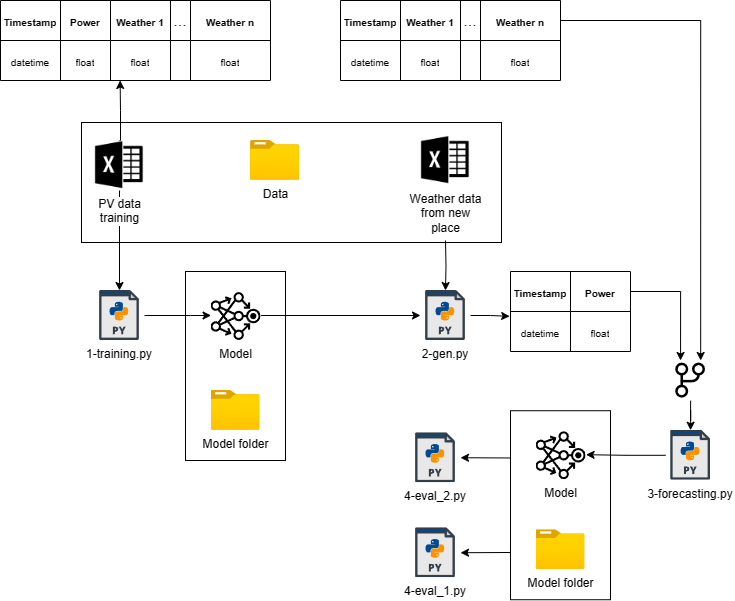

The diagram above was exported from draw.io. Its source (the exported page's mxGraphModel, read from the mxfile embedded in the PNG):
<mxGraphModel dx="1002" dy="535" grid="1" gridSize="10" guides="1" tooltips="1" connect="1" arrows="1" fold="1" page="1" pageScale="1" pageWidth="827" pageHeight="1169" math="0" shadow="0">
  <root>
    <mxCell id="0" />
    <mxCell id="1" parent="0" />
    <mxCell id="2" value="" style="rounded=0;whiteSpace=wrap;html=1;" vertex="1" parent="1">
      <mxGeometry x="225" y="371" width="100" height="189" as="geometry" />
    </mxCell>
    <mxCell id="3" value="" style="rounded=0;whiteSpace=wrap;html=1;" vertex="1" parent="1">
      <mxGeometry x="121" y="222" width="420" height="120" as="geometry" />
    </mxCell>
    <mxCell id="4" value="" style="edgeStyle=orthogonalEdgeStyle;rounded=0;orthogonalLoop=1;jettySize=auto;html=1;" edge="1" source="5" target="6" parent="1">
      <mxGeometry relative="1" as="geometry" />
    </mxCell>
    <mxCell id="5" value="PV data &lt;br&gt;training" style="shape=image;html=1;verticalAlign=top;verticalLabelPosition=bottom;labelBackgroundColor=#ffffff;imageAspect=0;aspect=fixed;image=https://cdn3.iconfinder.com/data/icons/brands-applications/512/Excel_D-128.png" vertex="1" parent="1">
      <mxGeometry x="134" y="240" width="50" height="50" as="geometry" />
    </mxCell>
    <mxCell id="6" value="1-training.py" style="shape=image;verticalLabelPosition=bottom;labelBackgroundColor=default;verticalAlign=top;aspect=fixed;imageAspect=0;image=data:image/svg+xml,(base64 omitted: 3424 chars);" vertex="1" parent="1">
      <mxGeometry x="134.00000000000003" y="390" width="50" height="50" as="geometry" />
    </mxCell>
    <mxCell id="7" value="Data" style="image;aspect=fixed;html=1;points=[];align=center;fontSize=12;image=img/lib/azure2/general/Folder_Blank.svg;" vertex="1" parent="1">
      <mxGeometry x="290" y="240" width="49" height="39.78" as="geometry" />
    </mxCell>
    <mxCell id="8" value="" style="shape=table;startSize=0;container=1;collapsible=0;childLayout=tableLayout;fontSize=16;" vertex="1" parent="1">
      <mxGeometry x="40" y="100" width="270" height="80" as="geometry" />
    </mxCell>
    <mxCell id="9" value="" style="shape=tableRow;horizontal=0;startSize=0;swimlaneHead=0;swimlaneBody=0;strokeColor=inherit;top=0;left=0;bottom=0;right=0;collapsible=0;dropTarget=0;fillColor=none;points=[[0,0.5],[1,0.5]];portConstraint=eastwest;fontSize=16;" vertex="1" parent="8">
      <mxGeometry width="270" height="40" as="geometry" />
    </mxCell>
    <mxCell id="10" value="&lt;font style=&quot;font-size: 10px;&quot;&gt;&lt;b&gt;Timestamp&lt;/b&gt;&lt;/font&gt;" style="shape=partialRectangle;html=1;whiteSpace=wrap;connectable=0;strokeColor=inherit;overflow=hidden;fillColor=none;top=0;left=0;bottom=0;right=0;pointerEvents=1;fontSize=16;" vertex="1" parent="9">
      <mxGeometry width="60" height="40" as="geometry">
        <mxRectangle width="60" height="40" as="alternateBounds" />
      </mxGeometry>
    </mxCell>
    <mxCell id="11" value="&lt;font style=&quot;font-size: 10px;&quot;&gt;&lt;b&gt;Power&lt;/b&gt;&lt;/font&gt;" style="shape=partialRectangle;html=1;whiteSpace=wrap;connectable=0;strokeColor=inherit;overflow=hidden;fillColor=none;top=0;left=0;bottom=0;right=0;pointerEvents=1;fontSize=16;" vertex="1" parent="9">
      <mxGeometry x="60" width="50" height="40" as="geometry">
        <mxRectangle width="50" height="40" as="alternateBounds" />
      </mxGeometry>
    </mxCell>
    <mxCell id="12" value="&lt;font style=&quot;font-size: 10px;&quot;&gt;&lt;b&gt;Weather 1&lt;/b&gt;&lt;/font&gt;" style="shape=partialRectangle;html=1;whiteSpace=wrap;connectable=0;strokeColor=inherit;overflow=hidden;fillColor=none;top=0;left=0;bottom=0;right=0;pointerEvents=1;fontSize=16;" vertex="1" parent="9">
      <mxGeometry x="110" width="60" height="40" as="geometry">
        <mxRectangle width="60" height="40" as="alternateBounds" />
      </mxGeometry>
    </mxCell>
    <mxCell id="13" value="..." style="shape=partialRectangle;html=1;whiteSpace=wrap;connectable=0;strokeColor=inherit;overflow=hidden;fillColor=none;top=0;left=0;bottom=0;right=0;pointerEvents=1;fontSize=16;" vertex="1" parent="9">
      <mxGeometry x="170" width="20" height="40" as="geometry">
        <mxRectangle width="20" height="40" as="alternateBounds" />
      </mxGeometry>
    </mxCell>
    <mxCell id="14" value="&lt;font style=&quot;font-size: 10px;&quot;&gt;&lt;b&gt;Weather n&lt;/b&gt;&lt;/font&gt;" style="shape=partialRectangle;html=1;whiteSpace=wrap;connectable=0;strokeColor=inherit;overflow=hidden;fillColor=none;top=0;left=0;bottom=0;right=0;pointerEvents=1;fontSize=16;" vertex="1" parent="9">
      <mxGeometry x="190" width="80" height="40" as="geometry">
        <mxRectangle width="80" height="40" as="alternateBounds" />
      </mxGeometry>
    </mxCell>
    <mxCell id="15" value="" style="shape=tableRow;horizontal=0;startSize=0;swimlaneHead=0;swimlaneBody=0;strokeColor=inherit;top=0;left=0;bottom=0;right=0;collapsible=0;dropTarget=0;fillColor=none;points=[[0,0.5],[1,0.5]];portConstraint=eastwest;fontSize=16;" vertex="1" parent="8">
      <mxGeometry y="40" width="270" height="40" as="geometry" />
    </mxCell>
    <mxCell id="16" value="&lt;font style=&quot;font-size: 10px;&quot;&gt;datetime&lt;/font&gt;" style="shape=partialRectangle;html=1;whiteSpace=wrap;connectable=0;strokeColor=inherit;overflow=hidden;fillColor=none;top=0;left=0;bottom=0;right=0;pointerEvents=1;fontSize=16;" vertex="1" parent="15">
      <mxGeometry width="60" height="40" as="geometry">
        <mxRectangle width="60" height="40" as="alternateBounds" />
      </mxGeometry>
    </mxCell>
    <mxCell id="17" value="&lt;font style=&quot;font-size: 10px;&quot;&gt;float&lt;/font&gt;" style="shape=partialRectangle;html=1;whiteSpace=wrap;connectable=0;strokeColor=inherit;overflow=hidden;fillColor=none;top=0;left=0;bottom=0;right=0;pointerEvents=1;fontSize=16;" vertex="1" parent="15">
      <mxGeometry x="60" width="50" height="40" as="geometry">
        <mxRectangle width="50" height="40" as="alternateBounds" />
      </mxGeometry>
    </mxCell>
    <mxCell id="18" value="&lt;font style=&quot;font-size: 10px;&quot;&gt;float&lt;/font&gt;" style="shape=partialRectangle;html=1;whiteSpace=wrap;connectable=0;strokeColor=inherit;overflow=hidden;fillColor=none;top=0;left=0;bottom=0;right=0;pointerEvents=1;fontSize=16;" vertex="1" parent="15">
      <mxGeometry x="110" width="60" height="40" as="geometry">
        <mxRectangle width="60" height="40" as="alternateBounds" />
      </mxGeometry>
    </mxCell>
    <mxCell id="19" style="shape=partialRectangle;html=1;whiteSpace=wrap;connectable=0;strokeColor=inherit;overflow=hidden;fillColor=none;top=0;left=0;bottom=0;right=0;pointerEvents=1;fontSize=16;" vertex="1" parent="15">
      <mxGeometry x="170" width="20" height="40" as="geometry">
        <mxRectangle width="20" height="40" as="alternateBounds" />
      </mxGeometry>
    </mxCell>
    <mxCell id="20" value="&lt;font style=&quot;font-size: 10px;&quot;&gt;float&lt;/font&gt;" style="shape=partialRectangle;html=1;whiteSpace=wrap;connectable=0;strokeColor=inherit;overflow=hidden;fillColor=none;top=0;left=0;bottom=0;right=0;pointerEvents=1;fontSize=16;" vertex="1" parent="15">
      <mxGeometry x="190" width="80" height="40" as="geometry">
        <mxRectangle width="80" height="40" as="alternateBounds" />
      </mxGeometry>
    </mxCell>
    <mxCell id="21" style="edgeStyle=orthogonalEdgeStyle;rounded=0;orthogonalLoop=1;jettySize=auto;html=1;entryX=0.443;entryY=0.999;entryDx=0;entryDy=0;entryPerimeter=0;exitX=0.5;exitY=0;exitDx=0;exitDy=0;" edge="1" source="5" target="15" parent="1">
      <mxGeometry relative="1" as="geometry">
        <mxPoint x="165.36806949806953" y="240" as="sourcePoint" />
        <mxPoint x="171.60000000000002" y="180.08" as="targetPoint" />
        <Array as="points">
          <mxPoint x="160" y="240" />
          <mxPoint x="160" y="210" />
          <mxPoint x="160" y="210" />
        </Array>
      </mxGeometry>
    </mxCell>
    <mxCell id="22" style="edgeStyle=orthogonalEdgeStyle;rounded=0;orthogonalLoop=1;jettySize=auto;html=1;entryX=0.5;entryY=0;entryDx=0;entryDy=0;" edge="1" target="37" parent="1">
      <mxGeometry relative="1" as="geometry">
        <mxPoint x="485" y="340" as="sourcePoint" />
      </mxGeometry>
    </mxCell>
    <mxCell id="23" value="Weather data &lt;br&gt;from new &lt;br&gt;place" style="shape=image;html=1;verticalAlign=top;verticalLabelPosition=bottom;labelBackgroundColor=#ffffff;imageAspect=0;aspect=fixed;image=https://cdn3.iconfinder.com/data/icons/brands-applications/512/Excel_D-128.png" vertex="1" parent="1">
      <mxGeometry x="460" y="235" width="50" height="50" as="geometry" />
    </mxCell>
    <mxCell id="24" value="" style="shape=table;startSize=0;container=1;collapsible=0;childLayout=tableLayout;fontSize=16;" vertex="1" parent="1">
      <mxGeometry x="380" y="100" width="220" height="80" as="geometry" />
    </mxCell>
    <mxCell id="25" value="" style="shape=tableRow;horizontal=0;startSize=0;swimlaneHead=0;swimlaneBody=0;strokeColor=inherit;top=0;left=0;bottom=0;right=0;collapsible=0;dropTarget=0;fillColor=none;points=[[0,0.5],[1,0.5]];portConstraint=eastwest;fontSize=16;" vertex="1" parent="24">
      <mxGeometry width="220" height="40" as="geometry" />
    </mxCell>
    <mxCell id="26" value="&lt;font style=&quot;font-size: 10px;&quot;&gt;&lt;b&gt;Timestamp&lt;/b&gt;&lt;/font&gt;" style="shape=partialRectangle;html=1;whiteSpace=wrap;connectable=0;strokeColor=inherit;overflow=hidden;fillColor=none;top=0;left=0;bottom=0;right=0;pointerEvents=1;fontSize=16;" vertex="1" parent="25">
      <mxGeometry width="60" height="40" as="geometry">
        <mxRectangle width="60" height="40" as="alternateBounds" />
      </mxGeometry>
    </mxCell>
    <mxCell id="27" value="&lt;font style=&quot;font-size: 10px;&quot;&gt;&lt;b&gt;Weather 1&lt;/b&gt;&lt;/font&gt;" style="shape=partialRectangle;html=1;whiteSpace=wrap;connectable=0;strokeColor=inherit;overflow=hidden;fillColor=none;top=0;left=0;bottom=0;right=0;pointerEvents=1;fontSize=16;" vertex="1" parent="25">
      <mxGeometry x="60" width="60" height="40" as="geometry">
        <mxRectangle width="60" height="40" as="alternateBounds" />
      </mxGeometry>
    </mxCell>
    <mxCell id="28" value="..." style="shape=partialRectangle;html=1;whiteSpace=wrap;connectable=0;strokeColor=inherit;overflow=hidden;fillColor=none;top=0;left=0;bottom=0;right=0;pointerEvents=1;fontSize=16;" vertex="1" parent="25">
      <mxGeometry x="120" width="20" height="40" as="geometry">
        <mxRectangle width="20" height="40" as="alternateBounds" />
      </mxGeometry>
    </mxCell>
    <mxCell id="29" value="&lt;font style=&quot;font-size: 10px;&quot;&gt;&lt;b&gt;Weather n&lt;/b&gt;&lt;/font&gt;" style="shape=partialRectangle;html=1;whiteSpace=wrap;connectable=0;strokeColor=inherit;overflow=hidden;fillColor=none;top=0;left=0;bottom=0;right=0;pointerEvents=1;fontSize=16;" vertex="1" parent="25">
      <mxGeometry x="140" width="80" height="40" as="geometry">
        <mxRectangle width="80" height="40" as="alternateBounds" />
      </mxGeometry>
    </mxCell>
    <mxCell id="30" value="" style="shape=tableRow;horizontal=0;startSize=0;swimlaneHead=0;swimlaneBody=0;strokeColor=inherit;top=0;left=0;bottom=0;right=0;collapsible=0;dropTarget=0;fillColor=none;points=[[0,0.5],[1,0.5]];portConstraint=eastwest;fontSize=16;" vertex="1" parent="24">
      <mxGeometry y="40" width="220" height="40" as="geometry" />
    </mxCell>
    <mxCell id="31" value="&lt;font style=&quot;font-size: 10px;&quot;&gt;datetime&lt;/font&gt;" style="shape=partialRectangle;html=1;whiteSpace=wrap;connectable=0;strokeColor=inherit;overflow=hidden;fillColor=none;top=0;left=0;bottom=0;right=0;pointerEvents=1;fontSize=16;" vertex="1" parent="30">
      <mxGeometry width="60" height="40" as="geometry">
        <mxRectangle width="60" height="40" as="alternateBounds" />
      </mxGeometry>
    </mxCell>
    <mxCell id="32" value="&lt;font style=&quot;font-size: 10px;&quot;&gt;float&lt;/font&gt;" style="shape=partialRectangle;html=1;whiteSpace=wrap;connectable=0;strokeColor=inherit;overflow=hidden;fillColor=none;top=0;left=0;bottom=0;right=0;pointerEvents=1;fontSize=16;" vertex="1" parent="30">
      <mxGeometry x="60" width="60" height="40" as="geometry">
        <mxRectangle width="60" height="40" as="alternateBounds" />
      </mxGeometry>
    </mxCell>
    <mxCell id="33" style="shape=partialRectangle;html=1;whiteSpace=wrap;connectable=0;strokeColor=inherit;overflow=hidden;fillColor=none;top=0;left=0;bottom=0;right=0;pointerEvents=1;fontSize=16;" vertex="1" parent="30">
      <mxGeometry x="120" width="20" height="40" as="geometry">
        <mxRectangle width="20" height="40" as="alternateBounds" />
      </mxGeometry>
    </mxCell>
    <mxCell id="34" value="&lt;font style=&quot;font-size: 10px;&quot;&gt;float&lt;/font&gt;" style="shape=partialRectangle;html=1;whiteSpace=wrap;connectable=0;strokeColor=inherit;overflow=hidden;fillColor=none;top=0;left=0;bottom=0;right=0;pointerEvents=1;fontSize=16;" vertex="1" parent="30">
      <mxGeometry x="140" width="80" height="40" as="geometry">
        <mxRectangle width="80" height="40" as="alternateBounds" />
      </mxGeometry>
    </mxCell>
    <mxCell id="35" value="Model folder" style="image;aspect=fixed;html=1;points=[];align=center;fontSize=12;image=img/lib/azure2/general/Folder_Blank.svg;" vertex="1" parent="1">
      <mxGeometry x="250.56" y="490" width="49" height="39.77" as="geometry" />
    </mxCell>
    <mxCell id="36" style="edgeStyle=orthogonalEdgeStyle;rounded=0;orthogonalLoop=1;jettySize=auto;html=1;exitX=1;exitY=0.5;exitDx=0;exitDy=0;" edge="1" source="51" target="37" parent="1">
      <mxGeometry relative="1" as="geometry">
        <mxPoint x="300" y="414.9999999999998" as="sourcePoint" />
      </mxGeometry>
    </mxCell>
    <mxCell id="37" value="2-gen.py&#10;" style="shape=image;verticalLabelPosition=bottom;labelBackgroundColor=default;verticalAlign=top;aspect=fixed;imageAspect=0;image=data:image/svg+xml,(base64 omitted: 3424 chars);" vertex="1" parent="1">
      <mxGeometry x="460" y="390" width="50" height="50" as="geometry" />
    </mxCell>
    <mxCell id="38" style="edgeStyle=orthogonalEdgeStyle;rounded=0;orthogonalLoop=1;jettySize=auto;html=1;entryX=0;entryY=0.5;entryDx=0;entryDy=0;" edge="1" source="6" target="51" parent="1">
      <mxGeometry relative="1" as="geometry">
        <mxPoint x="248.35000000000014" y="415.8499999999999" as="targetPoint" />
        <Array as="points">
          <mxPoint x="230" y="415" />
          <mxPoint x="230" y="415" />
        </Array>
      </mxGeometry>
    </mxCell>
    <mxCell id="39" value="" style="shape=table;startSize=0;container=1;collapsible=0;childLayout=tableLayout;fontSize=16;" vertex="1" parent="1">
      <mxGeometry x="550" y="371" width="120" height="80" as="geometry" />
    </mxCell>
    <mxCell id="40" value="" style="shape=tableRow;horizontal=0;startSize=0;swimlaneHead=0;swimlaneBody=0;strokeColor=inherit;top=0;left=0;bottom=0;right=0;collapsible=0;dropTarget=0;fillColor=none;points=[[0,0.5],[1,0.5]];portConstraint=eastwest;fontSize=16;" vertex="1" parent="39">
      <mxGeometry width="120" height="40" as="geometry" />
    </mxCell>
    <mxCell id="41" value="&lt;font style=&quot;font-size: 10px;&quot;&gt;&lt;b&gt;Timestamp&lt;/b&gt;&lt;/font&gt;" style="shape=partialRectangle;html=1;whiteSpace=wrap;connectable=0;strokeColor=inherit;overflow=hidden;fillColor=none;top=0;left=0;bottom=0;right=0;pointerEvents=1;fontSize=16;" vertex="1" parent="40">
      <mxGeometry width="60" height="40" as="geometry">
        <mxRectangle width="60" height="40" as="alternateBounds" />
      </mxGeometry>
    </mxCell>
    <mxCell id="42" value="&lt;font style=&quot;font-size: 10px;&quot;&gt;&lt;b&gt;Power&lt;/b&gt;&lt;/font&gt;" style="shape=partialRectangle;html=1;whiteSpace=wrap;connectable=0;strokeColor=inherit;overflow=hidden;fillColor=none;top=0;left=0;bottom=0;right=0;pointerEvents=1;fontSize=16;" vertex="1" parent="40">
      <mxGeometry x="60" width="60" height="40" as="geometry">
        <mxRectangle width="60" height="40" as="alternateBounds" />
      </mxGeometry>
    </mxCell>
    <mxCell id="43" value="" style="shape=tableRow;horizontal=0;startSize=0;swimlaneHead=0;swimlaneBody=0;strokeColor=inherit;top=0;left=0;bottom=0;right=0;collapsible=0;dropTarget=0;fillColor=none;points=[[0,0.5],[1,0.5]];portConstraint=eastwest;fontSize=16;" vertex="1" parent="39">
      <mxGeometry y="40" width="120" height="40" as="geometry" />
    </mxCell>
    <mxCell id="44" value="&lt;font style=&quot;font-size: 10px;&quot;&gt;datetime&lt;/font&gt;" style="shape=partialRectangle;html=1;whiteSpace=wrap;connectable=0;strokeColor=inherit;overflow=hidden;fillColor=none;top=0;left=0;bottom=0;right=0;pointerEvents=1;fontSize=16;" vertex="1" parent="43">
      <mxGeometry width="60" height="40" as="geometry">
        <mxRectangle width="60" height="40" as="alternateBounds" />
      </mxGeometry>
    </mxCell>
    <mxCell id="45" value="&lt;font style=&quot;font-size: 10px;&quot;&gt;float&lt;/font&gt;" style="shape=partialRectangle;html=1;whiteSpace=wrap;connectable=0;strokeColor=inherit;overflow=hidden;fillColor=none;top=0;left=0;bottom=0;right=0;pointerEvents=1;fontSize=16;" vertex="1" parent="43">
      <mxGeometry x="60" width="60" height="40" as="geometry">
        <mxRectangle width="60" height="40" as="alternateBounds" />
      </mxGeometry>
    </mxCell>
    <mxCell id="46" style="edgeStyle=orthogonalEdgeStyle;rounded=0;orthogonalLoop=1;jettySize=auto;html=1;entryX=-0.007;entryY=0.121;entryDx=0;entryDy=0;entryPerimeter=0;" edge="1" source="37" target="43" parent="1">
      <mxGeometry relative="1" as="geometry" />
    </mxCell>
    <mxCell id="47" value="" style="edgeStyle=orthogonalEdgeStyle;rounded=0;orthogonalLoop=1;jettySize=auto;html=1;" edge="1" source="48" target="52" parent="1">
      <mxGeometry relative="1" as="geometry" />
    </mxCell>
    <mxCell id="48" value="" style="shape=image;verticalLabelPosition=bottom;labelBackgroundColor=default;verticalAlign=top;aspect=fixed;imageAspect=0;image=data:image/svg+xml,(base64 omitted: 1496 chars);" vertex="1" parent="1">
      <mxGeometry x="710" y="460" width="40.23" height="40.23" as="geometry" />
    </mxCell>
    <mxCell id="49" style="edgeStyle=orthogonalEdgeStyle;rounded=0;orthogonalLoop=1;jettySize=auto;html=1;entryX=0.75;entryY=0;entryDx=0;entryDy=0;" edge="1" source="25" target="48" parent="1">
      <mxGeometry relative="1" as="geometry" />
    </mxCell>
    <mxCell id="50" style="edgeStyle=orthogonalEdgeStyle;rounded=0;orthogonalLoop=1;jettySize=auto;html=1;entryX=0.25;entryY=0;entryDx=0;entryDy=0;" edge="1" source="40" target="48" parent="1">
      <mxGeometry relative="1" as="geometry" />
    </mxCell>
    <mxCell id="51" value="Model" style="shape=image;verticalLabelPosition=bottom;labelBackgroundColor=default;verticalAlign=top;aspect=fixed;imageAspect=0;image=data:image/svg+xml,(base64 omitted: 2000 chars);" vertex="1" parent="1">
      <mxGeometry x="250.56" y="390" width="50" height="50" as="geometry" />
    </mxCell>
    <mxCell id="52" value="3-forecasting.py" style="shape=image;verticalLabelPosition=bottom;labelBackgroundColor=default;verticalAlign=top;aspect=fixed;imageAspect=0;image=data:image/svg+xml,(base64 omitted: 3424 chars);" vertex="1" parent="1">
      <mxGeometry x="705.11" y="529.77" width="50" height="50" as="geometry" />
    </mxCell>
    <mxCell id="53" value="4-eval_1.py" style="shape=image;verticalLabelPosition=bottom;labelBackgroundColor=default;verticalAlign=top;aspect=fixed;imageAspect=0;image=data:image/svg+xml,(base64 omitted: 3424 chars);" vertex="1" parent="1">
      <mxGeometry x="450" y="627.23" width="50" height="50" as="geometry" />
    </mxCell>
    <mxCell id="54" value="4-eval_2.py" style="shape=image;verticalLabelPosition=bottom;labelBackgroundColor=default;verticalAlign=top;aspect=fixed;imageAspect=0;image=data:image/svg+xml,(base64 omitted: 3424 chars);" vertex="1" parent="1">
      <mxGeometry x="450" y="532.23" width="50" height="50" as="geometry" />
    </mxCell>
    <mxCell id="55" value="" style="rounded=0;whiteSpace=wrap;html=1;" vertex="1" parent="1">
      <mxGeometry x="550" y="510.23" width="100" height="189" as="geometry" />
    </mxCell>
    <mxCell id="56" value="Model folder" style="image;aspect=fixed;html=1;points=[];align=center;fontSize=12;image=img/lib/azure2/general/Folder_Blank.svg;" vertex="1" parent="1">
      <mxGeometry x="575.56" y="629.23" width="49" height="39.77" as="geometry" />
    </mxCell>
    <mxCell id="57" value="Model" style="shape=image;verticalLabelPosition=bottom;labelBackgroundColor=default;verticalAlign=top;aspect=fixed;imageAspect=0;image=data:image/svg+xml,(base64 omitted: 2000 chars);" vertex="1" parent="1">
      <mxGeometry x="575.56" y="529.23" width="50" height="50" as="geometry" />
    </mxCell>
    <mxCell id="58" value="" style="edgeStyle=orthogonalEdgeStyle;rounded=0;orthogonalLoop=1;jettySize=auto;html=1;" edge="1" source="52" target="57" parent="1">
      <mxGeometry relative="1" as="geometry" />
    </mxCell>
    <mxCell id="59" value="" style="endArrow=classic;html=1;rounded=0;entryX=1;entryY=0.5;entryDx=0;entryDy=0;exitX=0;exitY=0.25;exitDx=0;exitDy=0;" edge="1" source="55" target="54" parent="1">
      <mxGeometry width="50" height="50" relative="1" as="geometry">
        <mxPoint x="540" y="570" as="sourcePoint" />
        <mxPoint x="590" y="520" as="targetPoint" />
      </mxGeometry>
    </mxCell>
    <mxCell id="60" value="" style="endArrow=classic;html=1;rounded=0;exitX=0;exitY=0.75;exitDx=0;exitDy=0;entryX=1;entryY=0.5;entryDx=0;entryDy=0;" edge="1" source="55" target="53" parent="1">
      <mxGeometry width="50" height="50" relative="1" as="geometry">
        <mxPoint x="500" y="660" as="sourcePoint" />
        <mxPoint x="550" y="610" as="targetPoint" />
      </mxGeometry>
    </mxCell>
  </root>
</mxGraphModel>